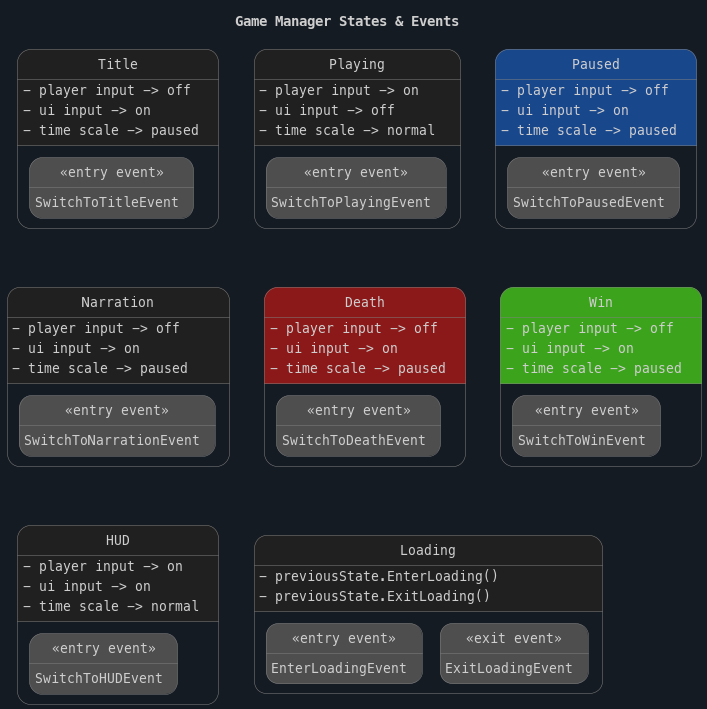

The diagram above was rendered by PlantUML. Its source (embedded in the PNG):
@startuml game-manager-states-and-events
title Game Manager States & Events

skinparam backgroundColor #151b23
skinparam defaultFontName "MesloLGL Nerd Font"
skinparam defaultFontSize 13
skinparam titleFontColor #cececeff
skinparam arrowColor #cececeff
skinparam arrowFontColor #cececeff
hide empty description

skinparam state {
    BackgroundColor #202020ff
    BorderColor #808080ff
    FontColor #cececeff
}

skinparam note {
    BackgroundColor #404040ff
    BorderColor #808080ff
    FontColor #cececeff
}


Title : - player input -> off
Title : - ui input -> on
Title : - time scale -> paused

state Title{
    state "<<entry event>>" as TitleEntry #4e4e4eff : SwitchToTitleEvent
}

Playing : - player input -> on
Playing : - ui input -> off
Playing : - time scale -> normal

state Playing{
    state "<<entry event>>" as PlayingEntry #4e4e4eff : SwitchToPlayingEvent
}

Loading: - previousState.EnterLoading()
Loading: - previousState.ExitLoading()

state Loading{
    state "<<entry event>>" as LoadingEntry #4e4e4eff : EnterLoadingEvent
    state "<<exit event>>" as LoadingExit #4e4e4eff : ExitLoadingEvent
}

Narration : - player input -> off
Narration : - ui input -> on
Narration : - time scale -> paused

state Narration{
    state "<<entry event>>" as NarrationEntry #4e4e4eff : SwitchToNarrationEvent
}

HUD : - player input -> on
HUD : - ui input -> on
HUD : - time scale -> normal

state HUD{
    state "<<entry event>>" as HUDEntry #4e4e4eff: SwitchToHUDEvent
}

Paused : - player input -> off
Paused : - ui input -> on
Paused : - time scale -> paused

state Paused  #19478cff {

    state "<<entry event>>" as PausedEntry #4e4e4eff : SwitchToPausedEvent
}

Death : - player input -> off
Death : - ui input -> on
Death : - time scale -> paused

state Death #8c1919ff {
    state "<<entry event>>" as DeathEntry #4e4e4eff : SwitchToDeathEvent
}

Win : - player input -> off
Win : - ui input -> on
Win : - time scale -> paused

state Win #3ca31cff {
    
    state "<<entry event>>" as WinEntry #4e4e4eff : SwitchToWinEvent
}

Title -right[hidden]-> Playing
Playing -right[hidden]-> Paused


Narration -right[hidden]-> Death
Death -right[hidden]-> Win

HUD -right[hidden]-> Loading

Title -down[hidden]-> Narration
Narration -down[hidden]-> HUD




@enduml